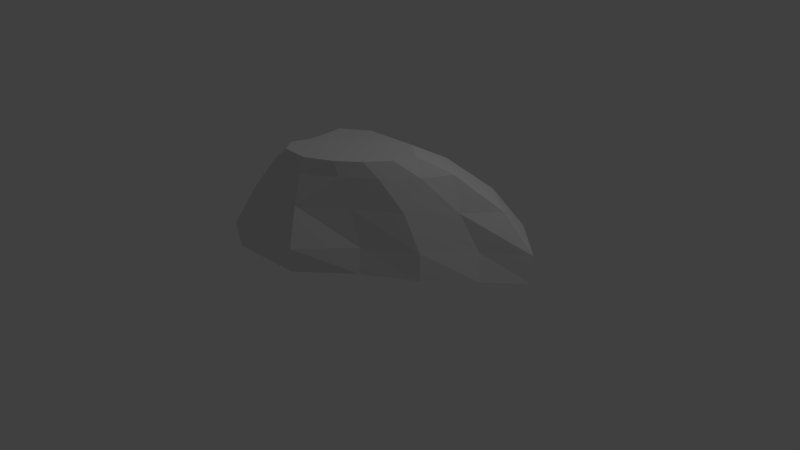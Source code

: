 # Source: organic_cubic9.blend  (saved by Blender 2.79.0; exported with 4.5.12 LTS)
import bpy
from mathutils import Matrix  # noqa: F401  (used for matrix-valued properties, if any)

bpy.ops.wm.read_factory_settings(use_empty=True)
scene = bpy.context.scene
scene.name = 'Scene'

# ---- collections
col_collection_1 = bpy.data.collections.new('Collection 1'); scene.collection.children.link(col_collection_1)

# ---- materials (node trees are filled in below, after node groups)
mat_material = bpy.data.materials.new('Material')
mat_material.alpha_threshold = 0.0
mat_material.use_transparent_shadow = False
mat_material.roughness = 0.5
mat_material.line_color = (0.0, 0.0, 0.0, 1.0)

# ---- material node trees

# ---- world
world_world = bpy.data.worlds.new('World'); scene.world = world_world
world_world.color = (0.05088, 0.05088, 0.05088)
world_world.use_sun_shadow = False
world_world.sun_shadow_jitter_overblur = 0.0
world_world.cycles.sampling_method = 'MANUAL'

# ---- cameras
cam_camera = bpy.data.cameras.new('Camera')
cam_camera.clip_end = 100.0
cam_camera.lens = 35.0
cam_camera.sensor_width = 32.0
cam_camera.sensor_height = 18.0
cam_camera.ortho_scale = 7.314
cam_camera.dof.focus_distance = 0.0
cam_camera.dof.aperture_fstop = 128.0

# ---- lights
light_lamp = bpy.data.lights.new('Lamp', 'POINT')
light_lamp.transmission_factor = 0.0
light_lamp.cutoff_distance = 30.0
light_lamp.energy = 100.0
light_lamp.shadow_buffer_clip_start = 1.001
light_lamp.shadow_soft_size = 0.1
light_lamp.shadow_maximum_resolution = 0.006
light_lamp.use_absolute_resolution = True

# ---- meshes
me_cube = bpy.data.meshes.new('Cube')
me_cube.from_pydata([(-1.342, 0.8596, -1.039), (-1.419, -0.6048, -1.032), (-0.9706, 0.4074, -1.045), (-0.9601, -0.1451, -1.012), (-1.246, -1.103, -1.005), (-0.6844, 1.387, -1.009), (0.4325, -0.5381, -0.957), (-0.1974, -1.086, -0.9691), (1.544, 0.4012, -0.9823), (1.068, -0.1305, -0.9557), (1.977, 0.8161, -0.9817), (1.315, 1.365, -0.9726), (-0.4718, -0.0493, 0.5454), (-0.5048, -0.7548, 0.548), (-1.134, -0.6169, -0.1201), (-1.094, 0.6326, -0.1511), (-0.422, -0.309, 0.5528), (-0.4128, -0.5553, 0.5557), (-0.824, -0.2606, -0.09605), (-0.8461, 0.2063, -0.1183), (-0.3945, -0.9225, 0.5386), (-0.9694, -1.011, -0.1105), (-0.1339, 0.1815, 0.549), (-0.5312, 1.104, -0.1616), (0.2847, -0.7711, 0.5421), (0.3934, -0.62, -0.07246), (-0.03472, -0.932, 0.5385), (-0.143, -1.023, -0.08302), (0.7855, -0.2934, 0.5581), (0.5632, -0.5573, 0.5502), (1.319, 0.2509, -0.09386), (0.9236, -0.2607, -0.06787), (0.8916, -0.03656, 0.5676), (1.63, 0.6744, -0.1073), (0.5743, 0.1842, 0.565), (1.063, 1.119, -0.1224), (-0.7315, 0.2376, 0.3213), (-0.7446, -0.7052, 0.3435), (-0.594, -0.1121, 0.3443), (-0.5704, -0.4448, 0.3561), (-0.6112, -0.9506, 0.3348), (-0.2879, 0.5783, 0.3182), (0.3279, -0.7247, 0.3462), (-0.08632, -0.9629, 0.3411), (1.006, -0.0835, 0.3486), (0.6989, -0.4468, 0.352), (1.2, 0.2644, 0.3513), (0.7721, 0.5861, 0.343), (-1.393, 0.8185, -0.6857), (-1.42, -0.5914, -0.6935), (-0.9076, 0.3846, -0.6709), (-0.8839, -0.1665, -0.6475), (-1.27, -1.142, -0.6666), (-0.8007, 1.397, -0.6774), (0.4502, -0.532, -0.5932), (-0.1301, -1.135, -0.6177), (1.494, 0.4198, -0.5992), (1.066, -0.1474, -0.5731), (1.988, 0.8247, -0.6075), (1.362, 1.396, -0.6186)], [], [(50, 19, 18, 51), (49, 51, 18, 14), (50, 48, 15, 19), (49, 1, 4, 52), (40, 43, 26, 20), (48, 15, 23, 53), (54, 25, 27, 55), (54, 6, 9, 57), (56, 30, 31, 57), (58, 10, 11, 59), (56, 8, 10, 58), (38, 39, 18, 19), (37, 14, 18, 39), (38, 19, 15, 36), (52, 55, 27, 21), (37, 40, 20, 13), (6, 7, 4, 1, 3, 2, 0, 5, 11, 10, 8, 9), (36, 41, 23, 15), (42, 43, 27, 25), (42, 45, 29, 24), (41, 47, 35, 23), (22, 12, 16, 17, 13, 20, 26, 24, 29, 28, 32, 34), (44, 45, 31, 30), (46, 47, 34, 32), (53, 59, 11, 5), (15, 23, 35, 33, 30, 31, 25, 27, 21, 14, 18, 19), (44, 46, 32, 28), (30, 33, 46, 44), (33, 35, 47, 46), (28, 29, 45, 44), (22, 34, 47, 41), (25, 31, 45, 42), (24, 26, 43, 42), (12, 22, 41, 36), (14, 21, 40, 37), (16, 38, 36, 12), (13, 37, 39, 17), (16, 17, 39, 38), (21, 27, 43, 40), (23, 35, 59, 53), (4, 7, 55, 52), (30, 56, 58, 33), (33, 58, 59, 35), (8, 56, 57, 9), (25, 54, 57, 31), (6, 54, 55, 7), (0, 48, 53, 5), (14, 49, 52, 21), (2, 0, 48, 50), (1, 3, 51, 49), (2, 50, 51, 3)])
me_cube.materials.append(mat_material)
me_cube.use_remesh_preserve_volume = False
me_cube.use_remesh_preserve_attributes = False
me_cube.use_mirror_vertex_groups = False
me_cube.update()

# ---- objects
ob_cube = bpy.data.objects.new('Cube', me_cube)
ob_lamp = bpy.data.objects.new('Lamp', light_lamp)
ob_camera = bpy.data.objects.new('Camera', cam_camera)

# ---- transforms, parenting, visibility, modifiers, constraints
ob_cube.location = (0.0, 0.0, 1.047)
ob_cube.lock_rotations_4d = False
ob_cube.empty_display_type = 'ARROWS'
ob_cube.lineart.crease_threshold = 0.0
ob_lamp.location = (4.076, 1.005, 5.904)
ob_lamp.rotation_euler = (0.6503, 0.05522, 1.866)
ob_lamp.lock_rotations_4d = False
ob_lamp.empty_display_type = 'ARROWS'
ob_lamp.color = (0.0, 0.0, 0.0, 0.0)
ob_lamp.lineart.crease_threshold = 0.0
ob_camera.location = (7.481, -6.508, 5.344)
ob_camera.rotation_euler = (1.109, 0.0, 0.8149)
ob_camera.lock_rotations_4d = False
ob_camera.empty_display_type = 'ARROWS'
ob_camera.color = (0.0, 0.0, 0.0, 0.0)
ob_camera.display_type = 'WIRE'
ob_camera.lineart.crease_threshold = 0.0

# ---- collection membership
col_collection_1.objects.link(ob_cube)
col_collection_1.objects.link(ob_lamp)
col_collection_1.objects.link(ob_camera)

# ---- scene / render settings (as saved in the file)
scene.camera = ob_camera
scene.frame_start = 1; scene.frame_end = 250; scene.frame_set(1)
scene.render.engine = 'BLENDER_EEVEE_NEXT'
scene.render.resolution_percentage = 50
scene.render.dither_intensity = 0.0
scene.cycles.use_denoising = False
scene.cycles.samples = 128
scene.cycles.sampling_pattern = 'TABULATED_SOBOL'
scene.cycles.use_adaptive_sampling = False
scene.cycles.use_light_tree = False
scene.cycles.blur_glossy = 0.0
scene.cycles.sample_clamp_indirect = 0.0
scene.view_settings.view_transform = 'Standard'
bpy.context.view_layer.update()
